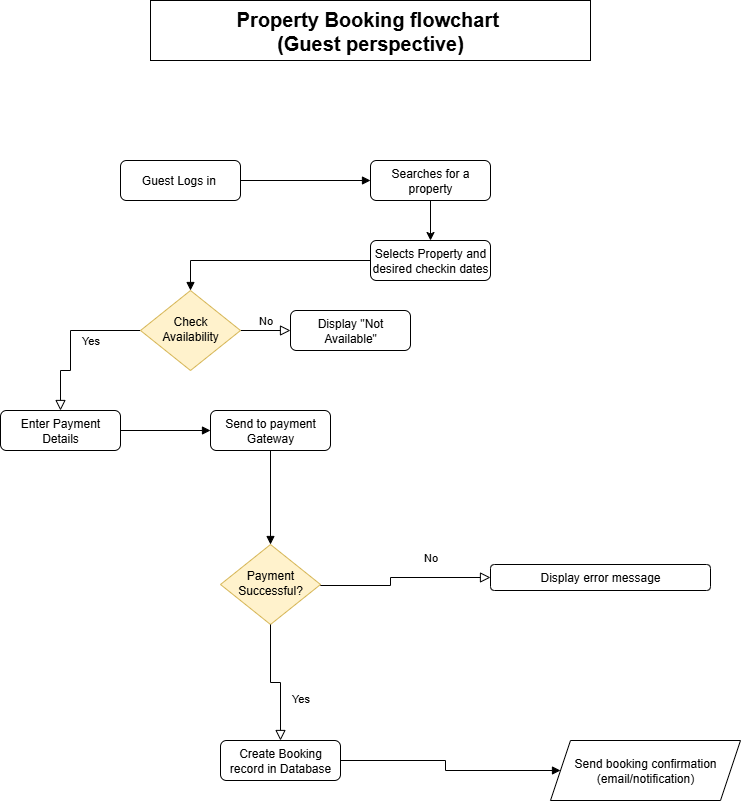

The diagram above was exported from draw.io. Its source (the exported page's mxGraphModel, read from the mxfile embedded in the PNG):
<mxGraphModel dx="1188" dy="1817" grid="1" gridSize="10" guides="1" tooltips="1" connect="1" arrows="1" fold="1" page="1" pageScale="1" pageWidth="827" pageHeight="1169" math="0" shadow="0">
  <root>
    <mxCell id="WIyWlLk6GJQsqaUBKTNV-0" />
    <mxCell id="WIyWlLk6GJQsqaUBKTNV-1" parent="WIyWlLk6GJQsqaUBKTNV-0" />
    <mxCell id="WIyWlLk6GJQsqaUBKTNV-2" value="" style="rounded=0;html=1;jettySize=auto;orthogonalLoop=1;fontSize=11;endArrow=block;endFill=1;strokeWidth=1;shadow=0;labelBackgroundColor=none;edgeStyle=orthogonalEdgeStyle;entryX=0;entryY=0.5;entryDx=0;entryDy=0;" parent="WIyWlLk6GJQsqaUBKTNV-1" source="WIyWlLk6GJQsqaUBKTNV-3" target="VMSh0IgyVn-NdpIRMlK0-0" edge="1">
      <mxGeometry relative="1" as="geometry">
        <mxPoint x="380" y="60" as="targetPoint" />
      </mxGeometry>
    </mxCell>
    <mxCell id="WIyWlLk6GJQsqaUBKTNV-3" value="Guest Logs in&amp;nbsp;" style="rounded=1;whiteSpace=wrap;html=1;fontSize=12;glass=0;strokeWidth=1;shadow=0;" parent="WIyWlLk6GJQsqaUBKTNV-1" vertex="1">
      <mxGeometry x="150" y="40" width="120" height="40" as="geometry" />
    </mxCell>
    <mxCell id="WIyWlLk6GJQsqaUBKTNV-4" value="Yes" style="rounded=0;html=1;jettySize=auto;orthogonalLoop=1;fontSize=11;endArrow=block;endFill=0;endSize=8;strokeWidth=1;shadow=0;labelBackgroundColor=none;edgeStyle=orthogonalEdgeStyle;entryX=0.5;entryY=0;entryDx=0;entryDy=0;" parent="WIyWlLk6GJQsqaUBKTNV-1" source="WIyWlLk6GJQsqaUBKTNV-6" target="VMSh0IgyVn-NdpIRMlK0-11" edge="1">
      <mxGeometry y="20" relative="1" as="geometry">
        <mxPoint as="offset" />
        <Array as="points">
          <mxPoint x="100" y="210" />
          <mxPoint x="100" y="250" />
          <mxPoint x="90" y="250" />
        </Array>
      </mxGeometry>
    </mxCell>
    <mxCell id="WIyWlLk6GJQsqaUBKTNV-5" value="No" style="edgeStyle=orthogonalEdgeStyle;rounded=0;html=1;jettySize=auto;orthogonalLoop=1;fontSize=11;endArrow=block;endFill=0;endSize=8;strokeWidth=1;shadow=0;labelBackgroundColor=none;" parent="WIyWlLk6GJQsqaUBKTNV-1" source="WIyWlLk6GJQsqaUBKTNV-6" target="WIyWlLk6GJQsqaUBKTNV-7" edge="1">
      <mxGeometry y="10" relative="1" as="geometry">
        <mxPoint as="offset" />
      </mxGeometry>
    </mxCell>
    <mxCell id="WIyWlLk6GJQsqaUBKTNV-6" value="Check Availability" style="rhombus;whiteSpace=wrap;html=1;shadow=0;fontFamily=Helvetica;fontSize=12;align=center;strokeWidth=1;spacing=6;spacingTop=-4;fillColor=#fff2cc;strokeColor=#d6b656;" parent="WIyWlLk6GJQsqaUBKTNV-1" vertex="1">
      <mxGeometry x="170" y="170" width="100" height="80" as="geometry" />
    </mxCell>
    <mxCell id="WIyWlLk6GJQsqaUBKTNV-7" value="Display &quot;Not Available&quot;" style="rounded=1;whiteSpace=wrap;html=1;fontSize=12;glass=0;strokeWidth=1;shadow=0;" parent="WIyWlLk6GJQsqaUBKTNV-1" vertex="1">
      <mxGeometry x="320" y="190" width="120" height="40" as="geometry" />
    </mxCell>
    <mxCell id="WIyWlLk6GJQsqaUBKTNV-8" value="No" style="rounded=0;html=1;jettySize=auto;orthogonalLoop=1;fontSize=11;endArrow=block;endFill=0;endSize=8;strokeWidth=1;shadow=0;labelBackgroundColor=none;edgeStyle=orthogonalEdgeStyle;entryX=0;entryY=0.5;entryDx=0;entryDy=0;" parent="WIyWlLk6GJQsqaUBKTNV-1" target="VMSh0IgyVn-NdpIRMlK0-15" edge="1">
      <mxGeometry x="0.3333" y="20" relative="1" as="geometry">
        <mxPoint as="offset" />
        <mxPoint x="350" y="464" as="sourcePoint" />
        <mxPoint x="570" y="500" as="targetPoint" />
        <Array as="points">
          <mxPoint x="350" y="465" />
          <mxPoint x="420" y="465" />
          <mxPoint x="420" y="457" />
        </Array>
      </mxGeometry>
    </mxCell>
    <mxCell id="VMSh0IgyVn-NdpIRMlK0-25" style="edgeStyle=orthogonalEdgeStyle;rounded=0;orthogonalLoop=1;jettySize=auto;html=1;exitX=1;exitY=0.5;exitDx=0;exitDy=0;entryX=0;entryY=0.5;entryDx=0;entryDy=0;endArrow=block;endFill=1;" edge="1" parent="WIyWlLk6GJQsqaUBKTNV-1" source="WIyWlLk6GJQsqaUBKTNV-11" target="VMSh0IgyVn-NdpIRMlK0-26">
      <mxGeometry relative="1" as="geometry">
        <mxPoint x="570" y="650" as="targetPoint" />
      </mxGeometry>
    </mxCell>
    <mxCell id="WIyWlLk6GJQsqaUBKTNV-11" value="Create Booking record in Database" style="rounded=1;whiteSpace=wrap;html=1;fontSize=12;glass=0;strokeWidth=1;shadow=0;" parent="WIyWlLk6GJQsqaUBKTNV-1" vertex="1">
      <mxGeometry x="250" y="620" width="120" height="40" as="geometry" />
    </mxCell>
    <mxCell id="VMSh0IgyVn-NdpIRMlK0-2" style="edgeStyle=orthogonalEdgeStyle;rounded=0;orthogonalLoop=1;jettySize=auto;html=1;exitX=0.5;exitY=1;exitDx=0;exitDy=0;entryX=0.5;entryY=0;entryDx=0;entryDy=0;" edge="1" parent="WIyWlLk6GJQsqaUBKTNV-1" source="VMSh0IgyVn-NdpIRMlK0-0" target="VMSh0IgyVn-NdpIRMlK0-1">
      <mxGeometry relative="1" as="geometry" />
    </mxCell>
    <mxCell id="VMSh0IgyVn-NdpIRMlK0-0" value="Searches for a property" style="rounded=1;whiteSpace=wrap;html=1;fontSize=12;glass=0;strokeWidth=1;shadow=0;" vertex="1" parent="WIyWlLk6GJQsqaUBKTNV-1">
      <mxGeometry x="400" y="40" width="120" height="40" as="geometry" />
    </mxCell>
    <mxCell id="VMSh0IgyVn-NdpIRMlK0-3" style="edgeStyle=orthogonalEdgeStyle;rounded=0;orthogonalLoop=1;jettySize=auto;html=1;entryX=0.5;entryY=0;entryDx=0;entryDy=0;endArrow=block;endFill=1;" edge="1" parent="WIyWlLk6GJQsqaUBKTNV-1" source="VMSh0IgyVn-NdpIRMlK0-1" target="WIyWlLk6GJQsqaUBKTNV-6">
      <mxGeometry relative="1" as="geometry" />
    </mxCell>
    <mxCell id="VMSh0IgyVn-NdpIRMlK0-1" value="Selects Property and desired checkin dates" style="rounded=1;whiteSpace=wrap;html=1;fontSize=12;glass=0;strokeWidth=1;shadow=0;" vertex="1" parent="WIyWlLk6GJQsqaUBKTNV-1">
      <mxGeometry x="400" y="120" width="120" height="40" as="geometry" />
    </mxCell>
    <mxCell id="VMSh0IgyVn-NdpIRMlK0-20" style="edgeStyle=orthogonalEdgeStyle;rounded=0;orthogonalLoop=1;jettySize=auto;html=1;exitX=1;exitY=0.5;exitDx=0;exitDy=0;endArrow=block;endFill=1;" edge="1" parent="WIyWlLk6GJQsqaUBKTNV-1" source="VMSh0IgyVn-NdpIRMlK0-11" target="VMSh0IgyVn-NdpIRMlK0-18">
      <mxGeometry relative="1" as="geometry" />
    </mxCell>
    <mxCell id="VMSh0IgyVn-NdpIRMlK0-11" value="Enter Payment Details" style="rounded=1;whiteSpace=wrap;html=1;fontSize=12;glass=0;strokeWidth=1;shadow=0;" vertex="1" parent="WIyWlLk6GJQsqaUBKTNV-1">
      <mxGeometry x="30" y="290" width="120" height="40" as="geometry" />
    </mxCell>
    <mxCell id="VMSh0IgyVn-NdpIRMlK0-15" value="Display error message" style="rounded=1;whiteSpace=wrap;html=1;fontSize=12;glass=0;strokeWidth=1;shadow=0;" vertex="1" parent="WIyWlLk6GJQsqaUBKTNV-1">
      <mxGeometry x="520" y="444" width="220" height="26" as="geometry" />
    </mxCell>
    <mxCell id="VMSh0IgyVn-NdpIRMlK0-17" value="Payment Successful?" style="rhombus;whiteSpace=wrap;html=1;shadow=0;fontFamily=Helvetica;fontSize=12;align=center;strokeWidth=1;spacing=6;spacingTop=-4;fillColor=#fff2cc;strokeColor=#d6b656;" vertex="1" parent="WIyWlLk6GJQsqaUBKTNV-1">
      <mxGeometry x="250" y="424" width="100" height="80" as="geometry" />
    </mxCell>
    <mxCell id="VMSh0IgyVn-NdpIRMlK0-21" style="edgeStyle=orthogonalEdgeStyle;rounded=0;orthogonalLoop=1;jettySize=auto;html=1;exitX=0.5;exitY=1;exitDx=0;exitDy=0;entryX=0.5;entryY=0;entryDx=0;entryDy=0;endArrow=block;endFill=1;" edge="1" parent="WIyWlLk6GJQsqaUBKTNV-1" source="VMSh0IgyVn-NdpIRMlK0-18" target="VMSh0IgyVn-NdpIRMlK0-17">
      <mxGeometry relative="1" as="geometry" />
    </mxCell>
    <mxCell id="VMSh0IgyVn-NdpIRMlK0-18" value="Send to payment Gateway" style="rounded=1;whiteSpace=wrap;html=1;fontSize=12;glass=0;strokeWidth=1;shadow=0;" vertex="1" parent="WIyWlLk6GJQsqaUBKTNV-1">
      <mxGeometry x="240" y="290" width="120" height="40" as="geometry" />
    </mxCell>
    <mxCell id="VMSh0IgyVn-NdpIRMlK0-22" value="Yes" style="rounded=0;html=1;jettySize=auto;orthogonalLoop=1;fontSize=11;endArrow=block;endFill=0;endSize=8;strokeWidth=1;shadow=0;labelBackgroundColor=none;edgeStyle=orthogonalEdgeStyle;exitX=0.5;exitY=1;exitDx=0;exitDy=0;entryX=0.5;entryY=0;entryDx=0;entryDy=0;" edge="1" parent="WIyWlLk6GJQsqaUBKTNV-1" source="VMSh0IgyVn-NdpIRMlK0-17" target="WIyWlLk6GJQsqaUBKTNV-11">
      <mxGeometry x="0.3333" y="20" relative="1" as="geometry">
        <mxPoint as="offset" />
        <mxPoint x="160" y="530" as="sourcePoint" />
        <mxPoint x="560" y="690" as="targetPoint" />
      </mxGeometry>
    </mxCell>
    <mxCell id="VMSh0IgyVn-NdpIRMlK0-26" value="Send booking confirmation (email/notification)" style="shape=parallelogram;perimeter=parallelogramPerimeter;whiteSpace=wrap;html=1;fixedSize=1;" vertex="1" parent="WIyWlLk6GJQsqaUBKTNV-1">
      <mxGeometry x="580" y="620" width="190" height="60" as="geometry" />
    </mxCell>
    <mxCell id="VMSh0IgyVn-NdpIRMlK0-27" value="Property Booking flowchart&amp;nbsp;&lt;div&gt;(Guest perspective)&lt;/div&gt;" style="rounded=0;whiteSpace=wrap;html=1;fontStyle=1;fontSize=20;align=center;labelBackgroundColor=default;" vertex="1" parent="WIyWlLk6GJQsqaUBKTNV-1">
      <mxGeometry x="180" y="-120" width="440" height="60" as="geometry" />
    </mxCell>
  </root>
</mxGraphModel>